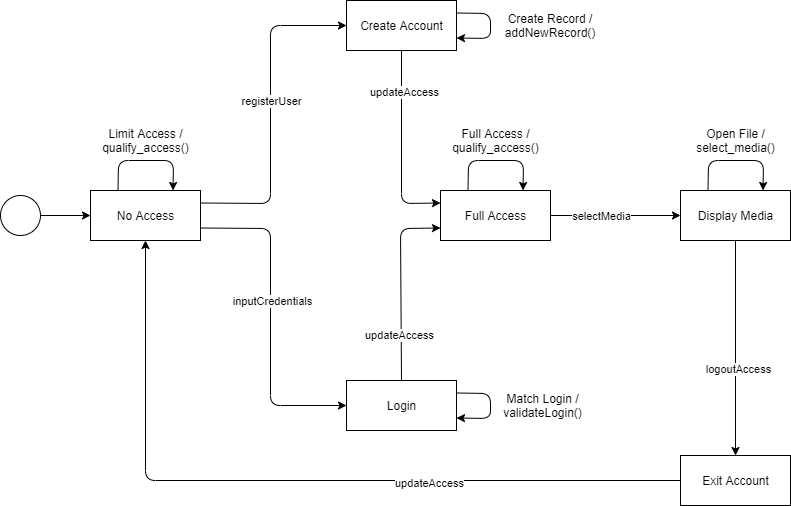

The diagram above was exported from draw.io. Its source (the exported page's mxGraphModel, read from the mxfile embedded in the PNG):
<mxGraphModel dx="2169" dy="544" grid="1" gridSize="10" guides="1" tooltips="1" connect="1" arrows="1" fold="1" page="1" pageScale="1" pageWidth="827" pageHeight="1169" math="0" shadow="0">
  <root>
    <mxCell id="0" />
    <mxCell id="1" parent="0" />
    <mxCell id="LOyEg5ap1ocp5NDXNIvz-2" value="No Access" style="html=1;" vertex="1" parent="1">
      <mxGeometry x="20" y="320" width="110" height="50" as="geometry" />
    </mxCell>
    <mxCell id="LOyEg5ap1ocp5NDXNIvz-3" value="Create Account" style="html=1;" vertex="1" parent="1">
      <mxGeometry x="276" y="130" width="110" height="50" as="geometry" />
    </mxCell>
    <mxCell id="LOyEg5ap1ocp5NDXNIvz-4" value="Login" style="html=1;" vertex="1" parent="1">
      <mxGeometry x="276" y="510" width="110" height="50" as="geometry" />
    </mxCell>
    <mxCell id="LOyEg5ap1ocp5NDXNIvz-5" value="" style="endArrow=classic;html=1;exitX=1;exitY=0.25;exitDx=0;exitDy=0;entryX=0;entryY=0.5;entryDx=0;entryDy=0;" edge="1" parent="1" source="LOyEg5ap1ocp5NDXNIvz-2" target="LOyEg5ap1ocp5NDXNIvz-3">
      <mxGeometry width="50" height="50" relative="1" as="geometry">
        <mxPoint x="230" y="370" as="sourcePoint" />
        <mxPoint x="280" y="320" as="targetPoint" />
        <Array as="points">
          <mxPoint x="200" y="333" />
          <mxPoint x="200" y="155" />
        </Array>
      </mxGeometry>
    </mxCell>
    <mxCell id="LOyEg5ap1ocp5NDXNIvz-19" value="registerUser" style="edgeLabel;html=1;align=center;verticalAlign=middle;resizable=0;points=[];" vertex="1" connectable="0" parent="LOyEg5ap1ocp5NDXNIvz-5">
      <mxGeometry x="0.0679" relative="1" as="geometry">
        <mxPoint as="offset" />
      </mxGeometry>
    </mxCell>
    <mxCell id="LOyEg5ap1ocp5NDXNIvz-6" value="" style="endArrow=classic;html=1;exitX=1;exitY=0.75;exitDx=0;exitDy=0;entryX=0;entryY=0.5;entryDx=0;entryDy=0;" edge="1" parent="1" source="LOyEg5ap1ocp5NDXNIvz-2" target="LOyEg5ap1ocp5NDXNIvz-4">
      <mxGeometry width="50" height="50" relative="1" as="geometry">
        <mxPoint x="140" y="342.5" as="sourcePoint" />
        <mxPoint x="280" y="165" as="targetPoint" />
        <Array as="points">
          <mxPoint x="200" y="358" />
          <mxPoint x="200" y="535" />
        </Array>
      </mxGeometry>
    </mxCell>
    <mxCell id="LOyEg5ap1ocp5NDXNIvz-20" value="inputCredentials" style="edgeLabel;html=1;align=center;verticalAlign=middle;resizable=0;points=[];" vertex="1" connectable="0" parent="LOyEg5ap1ocp5NDXNIvz-6">
      <mxGeometry x="-0.1145" y="1" relative="1" as="geometry">
        <mxPoint as="offset" />
      </mxGeometry>
    </mxCell>
    <mxCell id="LOyEg5ap1ocp5NDXNIvz-7" value="" style="endArrow=classic;html=1;exitX=0.25;exitY=0;exitDx=0;exitDy=0;entryX=0.75;entryY=0;entryDx=0;entryDy=0;" edge="1" parent="1" source="LOyEg5ap1ocp5NDXNIvz-2" target="LOyEg5ap1ocp5NDXNIvz-2">
      <mxGeometry width="50" height="50" relative="1" as="geometry">
        <mxPoint x="230" y="370" as="sourcePoint" />
        <mxPoint x="100" y="270" as="targetPoint" />
        <Array as="points">
          <mxPoint x="48" y="290" />
          <mxPoint x="103" y="290" />
        </Array>
      </mxGeometry>
    </mxCell>
    <mxCell id="LOyEg5ap1ocp5NDXNIvz-8" value="Full Access" style="html=1;" vertex="1" parent="1">
      <mxGeometry x="370" y="320" width="110" height="50" as="geometry" />
    </mxCell>
    <mxCell id="LOyEg5ap1ocp5NDXNIvz-10" value="" style="endArrow=classic;html=1;exitX=0.5;exitY=1;exitDx=0;exitDy=0;entryX=0;entryY=0.25;entryDx=0;entryDy=0;" edge="1" parent="1" source="LOyEg5ap1ocp5NDXNIvz-3" target="LOyEg5ap1ocp5NDXNIvz-8">
      <mxGeometry width="50" height="50" relative="1" as="geometry">
        <mxPoint x="290" y="370" as="sourcePoint" />
        <mxPoint x="340" y="320" as="targetPoint" />
        <Array as="points">
          <mxPoint x="331" y="333" />
        </Array>
      </mxGeometry>
    </mxCell>
    <mxCell id="LOyEg5ap1ocp5NDXNIvz-22" value="updateAccess" style="edgeLabel;html=1;align=center;verticalAlign=middle;resizable=0;points=[];" vertex="1" connectable="0" parent="LOyEg5ap1ocp5NDXNIvz-10">
      <mxGeometry x="-0.5729" y="2" relative="1" as="geometry">
        <mxPoint as="offset" />
      </mxGeometry>
    </mxCell>
    <mxCell id="LOyEg5ap1ocp5NDXNIvz-11" value="" style="endArrow=classic;html=1;exitX=0.5;exitY=0;exitDx=0;exitDy=0;entryX=0;entryY=0.75;entryDx=0;entryDy=0;" edge="1" parent="1" source="LOyEg5ap1ocp5NDXNIvz-4" target="LOyEg5ap1ocp5NDXNIvz-8">
      <mxGeometry width="50" height="50" relative="1" as="geometry">
        <mxPoint x="274" y="290" as="sourcePoint" />
        <mxPoint x="329" y="442.5" as="targetPoint" />
        <Array as="points">
          <mxPoint x="330" y="358" />
        </Array>
      </mxGeometry>
    </mxCell>
    <mxCell id="LOyEg5ap1ocp5NDXNIvz-21" value="updateAccess" style="edgeLabel;html=1;align=center;verticalAlign=middle;resizable=0;points=[];" vertex="1" connectable="0" parent="LOyEg5ap1ocp5NDXNIvz-11">
      <mxGeometry x="-0.5207" y="2" relative="1" as="geometry">
        <mxPoint as="offset" />
      </mxGeometry>
    </mxCell>
    <mxCell id="LOyEg5ap1ocp5NDXNIvz-12" value="Display Media" style="html=1;" vertex="1" parent="1">
      <mxGeometry x="610" y="320" width="110" height="50" as="geometry" />
    </mxCell>
    <mxCell id="LOyEg5ap1ocp5NDXNIvz-13" value="" style="endArrow=classic;html=1;exitX=1;exitY=0.5;exitDx=0;exitDy=0;entryX=0;entryY=0.5;entryDx=0;entryDy=0;" edge="1" parent="1" source="LOyEg5ap1ocp5NDXNIvz-8" target="LOyEg5ap1ocp5NDXNIvz-12">
      <mxGeometry width="50" height="50" relative="1" as="geometry">
        <mxPoint x="330" y="290" as="sourcePoint" />
        <mxPoint x="380" y="240" as="targetPoint" />
      </mxGeometry>
    </mxCell>
    <mxCell id="LOyEg5ap1ocp5NDXNIvz-23" value="selectMedia" style="edgeLabel;html=1;align=center;verticalAlign=middle;resizable=0;points=[];" vertex="1" connectable="0" parent="LOyEg5ap1ocp5NDXNIvz-13">
      <mxGeometry x="-0.3385" y="-1" relative="1" as="geometry">
        <mxPoint x="7" y="-1" as="offset" />
      </mxGeometry>
    </mxCell>
    <mxCell id="LOyEg5ap1ocp5NDXNIvz-14" value="Exit Account" style="html=1;" vertex="1" parent="1">
      <mxGeometry x="610" y="585" width="110" height="50" as="geometry" />
    </mxCell>
    <mxCell id="LOyEg5ap1ocp5NDXNIvz-15" value="" style="endArrow=classic;html=1;exitX=0.5;exitY=1;exitDx=0;exitDy=0;entryX=0.5;entryY=0;entryDx=0;entryDy=0;" edge="1" parent="1" source="LOyEg5ap1ocp5NDXNIvz-12" target="LOyEg5ap1ocp5NDXNIvz-14">
      <mxGeometry width="50" height="50" relative="1" as="geometry">
        <mxPoint x="330" y="520" as="sourcePoint" />
        <mxPoint x="380" y="470" as="targetPoint" />
      </mxGeometry>
    </mxCell>
    <mxCell id="LOyEg5ap1ocp5NDXNIvz-24" value="logoutAccess" style="edgeLabel;html=1;align=center;verticalAlign=middle;resizable=0;points=[];" vertex="1" connectable="0" parent="LOyEg5ap1ocp5NDXNIvz-15">
      <mxGeometry x="0.1907" y="2" relative="1" as="geometry">
        <mxPoint as="offset" />
      </mxGeometry>
    </mxCell>
    <mxCell id="LOyEg5ap1ocp5NDXNIvz-16" value="" style="endArrow=classic;html=1;exitX=0;exitY=0.5;exitDx=0;exitDy=0;entryX=0.5;entryY=1;entryDx=0;entryDy=0;" edge="1" parent="1" source="LOyEg5ap1ocp5NDXNIvz-14" target="LOyEg5ap1ocp5NDXNIvz-2">
      <mxGeometry width="50" height="50" relative="1" as="geometry">
        <mxPoint x="675" y="380" as="sourcePoint" />
        <mxPoint x="675" y="595" as="targetPoint" />
        <Array as="points">
          <mxPoint x="75" y="610" />
        </Array>
      </mxGeometry>
    </mxCell>
    <mxCell id="LOyEg5ap1ocp5NDXNIvz-25" value="updateAccess" style="edgeLabel;html=1;align=center;verticalAlign=middle;resizable=0;points=[];" vertex="1" connectable="0" parent="LOyEg5ap1ocp5NDXNIvz-16">
      <mxGeometry x="-0.3497" y="2" relative="1" as="geometry">
        <mxPoint as="offset" />
      </mxGeometry>
    </mxCell>
    <mxCell id="LOyEg5ap1ocp5NDXNIvz-17" value="" style="ellipse;whiteSpace=wrap;html=1;aspect=fixed;" vertex="1" parent="1">
      <mxGeometry x="-70" y="325" width="40" height="40" as="geometry" />
    </mxCell>
    <mxCell id="LOyEg5ap1ocp5NDXNIvz-18" value="" style="endArrow=classic;html=1;exitX=1;exitY=0.5;exitDx=0;exitDy=0;entryX=0;entryY=0.5;entryDx=0;entryDy=0;" edge="1" parent="1" source="LOyEg5ap1ocp5NDXNIvz-17" target="LOyEg5ap1ocp5NDXNIvz-2">
      <mxGeometry width="50" height="50" relative="1" as="geometry">
        <mxPoint x="200" y="390" as="sourcePoint" />
        <mxPoint y="310" as="targetPoint" />
      </mxGeometry>
    </mxCell>
    <mxCell id="LOyEg5ap1ocp5NDXNIvz-27" value="" style="endArrow=classic;html=1;exitX=0.25;exitY=0;exitDx=0;exitDy=0;entryX=0.75;entryY=0;entryDx=0;entryDy=0;" edge="1" parent="1" source="LOyEg5ap1ocp5NDXNIvz-8" target="LOyEg5ap1ocp5NDXNIvz-8">
      <mxGeometry width="50" height="50" relative="1" as="geometry">
        <mxPoint x="200" y="390" as="sourcePoint" />
        <mxPoint x="460" y="280" as="targetPoint" />
        <Array as="points">
          <mxPoint x="398" y="290" />
          <mxPoint x="453" y="290" />
        </Array>
      </mxGeometry>
    </mxCell>
    <mxCell id="LOyEg5ap1ocp5NDXNIvz-28" value="Limit Access / qualify_access()" style="text;html=1;strokeColor=none;fillColor=none;align=center;verticalAlign=middle;whiteSpace=wrap;rounded=0;" vertex="1" parent="1">
      <mxGeometry x="32.5" y="260" width="85" height="20" as="geometry" />
    </mxCell>
    <mxCell id="LOyEg5ap1ocp5NDXNIvz-29" value="Full Access / qualify_access()" style="text;html=1;strokeColor=none;fillColor=none;align=center;verticalAlign=middle;whiteSpace=wrap;rounded=0;" vertex="1" parent="1">
      <mxGeometry x="382.5" y="260" width="85" height="20" as="geometry" />
    </mxCell>
    <mxCell id="LOyEg5ap1ocp5NDXNIvz-30" value="" style="endArrow=classic;html=1;exitX=1;exitY=0.25;exitDx=0;exitDy=0;entryX=1;entryY=0.75;entryDx=0;entryDy=0;" edge="1" parent="1" source="LOyEg5ap1ocp5NDXNIvz-4" target="LOyEg5ap1ocp5NDXNIvz-4">
      <mxGeometry width="50" height="50" relative="1" as="geometry">
        <mxPoint x="200" y="360" as="sourcePoint" />
        <mxPoint x="430" y="550" as="targetPoint" />
        <Array as="points">
          <mxPoint x="420" y="523" />
          <mxPoint x="420" y="548" />
        </Array>
      </mxGeometry>
    </mxCell>
    <mxCell id="LOyEg5ap1ocp5NDXNIvz-31" value="Match Login / validateLogin()" style="text;html=1;strokeColor=none;fillColor=none;align=center;verticalAlign=middle;whiteSpace=wrap;rounded=0;" vertex="1" parent="1">
      <mxGeometry x="430" y="525" width="85" height="20" as="geometry" />
    </mxCell>
    <mxCell id="LOyEg5ap1ocp5NDXNIvz-32" value="Create Record / addNewRecord()" style="text;html=1;strokeColor=none;fillColor=none;align=center;verticalAlign=middle;whiteSpace=wrap;rounded=0;" vertex="1" parent="1">
      <mxGeometry x="430" y="145" width="100" height="20" as="geometry" />
    </mxCell>
    <mxCell id="LOyEg5ap1ocp5NDXNIvz-33" value="" style="endArrow=classic;html=1;exitX=1;exitY=0.25;exitDx=0;exitDy=0;entryX=1;entryY=0.75;entryDx=0;entryDy=0;" edge="1" parent="1" source="LOyEg5ap1ocp5NDXNIvz-3" target="LOyEg5ap1ocp5NDXNIvz-3">
      <mxGeometry width="50" height="50" relative="1" as="geometry">
        <mxPoint x="200" y="360" as="sourcePoint" />
        <mxPoint x="420" y="170" as="targetPoint" />
        <Array as="points">
          <mxPoint x="420" y="143" />
          <mxPoint x="420" y="168" />
        </Array>
      </mxGeometry>
    </mxCell>
    <mxCell id="LOyEg5ap1ocp5NDXNIvz-34" value="" style="endArrow=classic;html=1;exitX=0.25;exitY=0;exitDx=0;exitDy=0;entryX=0.75;entryY=0;entryDx=0;entryDy=0;" edge="1" parent="1" source="LOyEg5ap1ocp5NDXNIvz-12" target="LOyEg5ap1ocp5NDXNIvz-12">
      <mxGeometry width="50" height="50" relative="1" as="geometry">
        <mxPoint x="200" y="360" as="sourcePoint" />
        <mxPoint x="690" y="290" as="targetPoint" />
        <Array as="points">
          <mxPoint x="638" y="290" />
          <mxPoint x="693" y="290" />
        </Array>
      </mxGeometry>
    </mxCell>
    <mxCell id="LOyEg5ap1ocp5NDXNIvz-35" value="Open File / select_media()" style="text;html=1;strokeColor=none;fillColor=none;align=center;verticalAlign=middle;whiteSpace=wrap;rounded=0;" vertex="1" parent="1">
      <mxGeometry x="622.5" y="260" width="85" height="20" as="geometry" />
    </mxCell>
  </root>
</mxGraphModel>